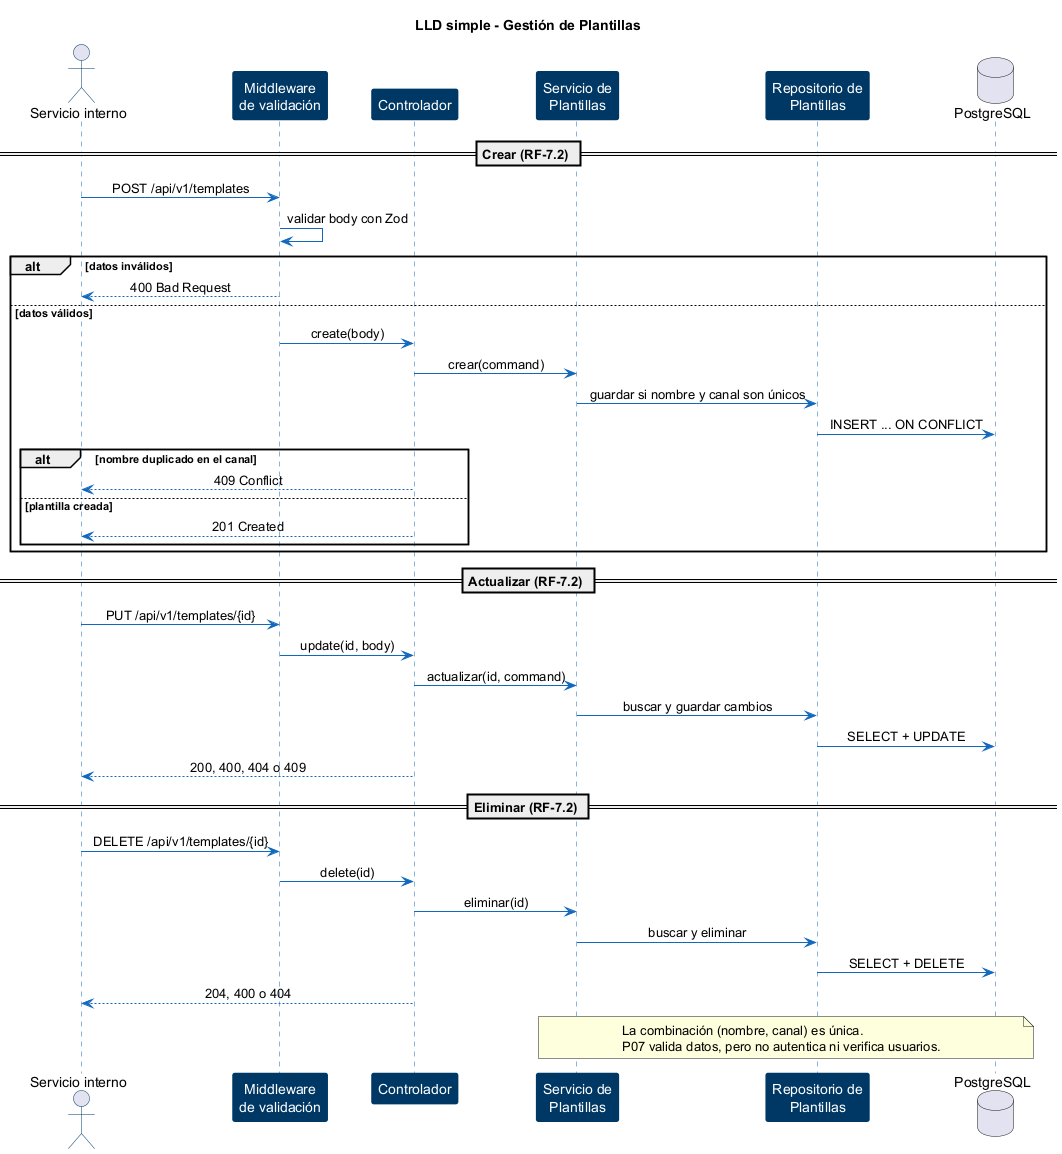

The diagram above was rendered by PlantUML. Its source (embedded in the PNG):
@startuml notificaciones-07-lld-plantillas
skinparam backgroundColor #FFFFFF
skinparam shadowing false
skinparam sequenceMessageAlign center
skinparam sequence {
    ArrowColor #1168BD
    LifeLineBorderColor #1168BD
    ParticipantBorderColor #003865
    ParticipantBackgroundColor #003865
    ParticipantFontColor #FFFFFF
    ActorBorderColor #003865
}

title LLD simple - Gestión de Plantillas

actor "Servicio interno" as emisor
participant "Middleware\nde validación" as validation
participant "Controlador" as controller
participant "Servicio de\nPlantillas" as service
participant "Repositorio de\nPlantillas" as repository
database "PostgreSQL" as db

== Crear (RF-7.2) ==
emisor -> validation : POST /api/v1/templates
validation -> validation : validar body con Zod
alt datos inválidos
    validation --> emisor : 400 Bad Request
else datos válidos
    validation -> controller : create(body)
    controller -> service : crear(command)
    service -> repository : guardar si nombre y canal son únicos
    repository -> db : INSERT ... ON CONFLICT
    alt nombre duplicado en el canal
        controller --> emisor : 409 Conflict
    else plantilla creada
        controller --> emisor : 201 Created
    end
end

== Actualizar (RF-7.2) ==
emisor -> validation : PUT /api/v1/templates/{id}
validation -> controller : update(id, body)
controller -> service : actualizar(id, command)
service -> repository : buscar y guardar cambios
repository -> db : SELECT + UPDATE
controller --> emisor : 200, 400, 404 o 409

== Eliminar (RF-7.2) ==
emisor -> validation : DELETE /api/v1/templates/{id}
validation -> controller : delete(id)
controller -> service : eliminar(id)
service -> repository : buscar y eliminar
repository -> db : SELECT + DELETE
controller --> emisor : 204, 400 o 404

note over service, db
  La combinación (nombre, canal) es única.
  P07 valida datos, pero no autentica ni verifica usuarios.
end note

@enduml